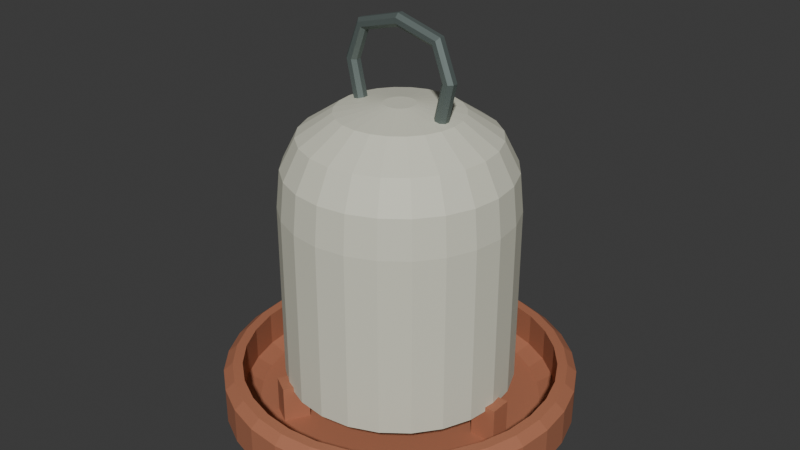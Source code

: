 # Source: source.blend  (saved by Blender 4.3.34; exported with 4.5.12 LTS)
import bpy
from mathutils import Matrix  # noqa: F401  (used for matrix-valued properties, if any)

bpy.ops.wm.read_factory_settings(use_empty=True)
scene = bpy.context.scene
scene.name = 'Scene'

# ---- collections
col_collection = bpy.data.collections.new('Collection'); scene.collection.children.link(col_collection)

# ---- materials (node trees are filled in below, after node groups)
mat_traymutedterracotta = bpy.data.materials.new('TrayMutedTerracotta')
mat_traymutedterracotta.diffuse_color = (0.43, 0.16, 0.085, 1.0)
mat_reservoirwarmivory = bpy.data.materials.new('ReservoirWarmIvory')
mat_reservoirwarmivory.diffuse_color = (0.72, 0.72, 0.59, 1.0)
mat_carryarchdarkmetal = bpy.data.materials.new('CarryArchDarkMetal')
mat_carryarchdarkmetal.diffuse_color = (0.16, 0.2, 0.19, 1.0)

# ---- material node trees
mat_traymutedterracotta.use_nodes = True; mat_traymutedterracotta.node_tree.nodes.clear()
_N = mat_traymutedterracotta.node_tree.nodes; _L = mat_traymutedterracotta.node_tree.links
n0 = _N.new('ShaderNodeBsdfPrincipled'); n0.name = 'Principled BSDF'; n0.location = (10, 300)
n0.inputs[0].default_value = (0.43, 0.16, 0.085, 1.0)
n0.inputs[2].default_value = 0.76
n1 = _N.new('ShaderNodeOutputMaterial'); n1.name = 'Material Output'; n1.location = (300, 300)
_L.new(n0.outputs[0], n1.inputs[0])
n1.is_active_output = True
mat_reservoirwarmivory.use_nodes = True; mat_reservoirwarmivory.node_tree.nodes.clear()
_N = mat_reservoirwarmivory.node_tree.nodes; _L = mat_reservoirwarmivory.node_tree.links
n0 = _N.new('ShaderNodeBsdfPrincipled'); n0.name = 'Principled BSDF'; n0.location = (10, 300)
n0.inputs[0].default_value = (0.72, 0.72, 0.59, 1.0)
n0.inputs[2].default_value = 0.61
n1 = _N.new('ShaderNodeOutputMaterial'); n1.name = 'Material Output'; n1.location = (300, 300)
_L.new(n0.outputs[0], n1.inputs[0])
n1.is_active_output = True
mat_carryarchdarkmetal.use_nodes = True; mat_carryarchdarkmetal.node_tree.nodes.clear()
_N = mat_carryarchdarkmetal.node_tree.nodes; _L = mat_carryarchdarkmetal.node_tree.links
n0 = _N.new('ShaderNodeBsdfPrincipled'); n0.name = 'Principled BSDF'; n0.location = (10, 300)
n0.inputs[0].default_value = (0.16, 0.2, 0.19, 1.0)
n0.inputs[1].default_value = 0.52
n0.inputs[2].default_value = 0.55
n1 = _N.new('ShaderNodeOutputMaterial'); n1.name = 'Material Output'; n1.location = (300, 300)
_L.new(n0.outputs[0], n1.inputs[0])
n1.is_active_output = True

# ---- world
world_world = bpy.data.worlds.new('World'); scene.world = world_world
world_world.use_nodes = True; world_world.node_tree.nodes.clear()
_N = world_world.node_tree.nodes; _L = world_world.node_tree.links
n0 = _N.new('ShaderNodeOutputWorld'); n0.name = 'World Output'; n0.location = (300, 300)
n1 = _N.new('ShaderNodeBackground'); n1.name = 'Background'; n1.location = (10, 300)
n1.inputs[0].default_value = (0.05088, 0.05088, 0.05088, 1.0)
_L.new(n1.outputs[0], n0.inputs[0])
n0.is_active_output = True
world_world.color = (0.05088, 0.05088, 0.05088)
world_world.sun_shadow_jitter_overblur = 0.0

# ---- meshes
me_wholegroundedopenshallowdrinkingtray = bpy.data.meshes.new('WholeGroundedOpenShallowDrinkingTray')
me_wholegroundedopenshallowdrinkingtray.from_pydata([(0.0, 0.0, 0.0), (0.215, 0.0, 0.0), (0.2109, 0.04194, 0.0), (0.1986, 0.08228, 0.0), (0.1788, 0.1194, 0.0), (0.152, 0.152, 0.0), (0.1194, 0.1788, 0.0), (0.08228, 0.1986, 0.0), (0.04194, 0.2109, 0.0), (0.0, 0.215, 0.0), (-0.04194, 0.2109, 0.0), (-0.08228, 0.1986, 0.0), (-0.1194, 0.1788, 0.0), (-0.152, 0.152, 0.0), (-0.1788, 0.1194, 0.0), (-0.1986, 0.08228, 0.0), (-0.2109, 0.04194, 0.0), (-0.215, 0.0, 0.0), (-0.2109, -0.04194, 0.0), (-0.1986, -0.08228, 0.0), (-0.1788, -0.1194, 0.0), (-0.152, -0.152, 0.0), (-0.1194, -0.1788, 0.0), (-0.08228, -0.1986, 0.0), (-0.04194, -0.2109, 0.0), (0.0, -0.215, 0.0), (0.04194, -0.2109, 0.0), (0.08228, -0.1986, 0.0), (0.1194, -0.1788, 0.0), (0.152, -0.152, 0.0), (0.1788, -0.1194, 0.0), (0.1986, -0.08228, 0.0), (0.2109, -0.04194, 0.0), (0.23, 0.0, 0.02), (0.2256, 0.04487, 0.02), (0.2125, 0.08802, 0.02), (0.1912, 0.1278, 0.02), (0.1626, 0.1626, 0.02), (0.1278, 0.1912, 0.02), (0.08802, 0.2125, 0.02), (0.04487, 0.2256, 0.02), (0.0, 0.23, 0.02), (-0.04487, 0.2256, 0.02), (-0.08802, 0.2125, 0.02), (-0.1278, 0.1912, 0.02), (-0.1626, 0.1626, 0.02), (-0.1912, 0.1278, 0.02), (-0.2125, 0.08802, 0.02), (-0.2256, 0.04487, 0.02), (-0.23, 0.0, 0.02), (-0.2256, -0.04487, 0.02), (-0.2125, -0.08802, 0.02), (-0.1912, -0.1278, 0.02), (-0.1626, -0.1626, 0.02), (-0.1278, -0.1912, 0.02), (-0.08802, -0.2125, 0.02), (-0.04487, -0.2256, 0.02), (0.0, -0.23, 0.02), (0.04487, -0.2256, 0.02), (0.08802, -0.2125, 0.02), (0.1278, -0.1912, 0.02), (0.1626, -0.1626, 0.02), (0.1912, -0.1278, 0.02), (0.2125, -0.08802, 0.02), (0.2256, -0.04487, 0.02), (0.23, 0.0, 0.068), (0.2256, 0.04487, 0.068), (0.2125, 0.08802, 0.068), (0.1912, 0.1278, 0.068), (0.1626, 0.1626, 0.068), (0.1278, 0.1912, 0.068), (0.08802, 0.2125, 0.068), (0.04487, 0.2256, 0.068), (0.0, 0.23, 0.068), (-0.04487, 0.2256, 0.068), (-0.08802, 0.2125, 0.068), (-0.1278, 0.1912, 0.068), (-0.1626, 0.1626, 0.068), (-0.1912, 0.1278, 0.068), (-0.2125, 0.08802, 0.068), (-0.2256, 0.04487, 0.068), (-0.23, 0.0, 0.068), (-0.2256, -0.04487, 0.068), (-0.2125, -0.08802, 0.068), (-0.1912, -0.1278, 0.068), (-0.1626, -0.1626, 0.068), (-0.1278, -0.1912, 0.068), (-0.08802, -0.2125, 0.068), (-0.04487, -0.2256, 0.068), (0.0, -0.23, 0.068), (0.04487, -0.2256, 0.068), (0.08802, -0.2125, 0.068), (0.1278, -0.1912, 0.068), (0.1626, -0.1626, 0.068), (0.1912, -0.1278, 0.068), (0.2125, -0.08802, 0.068), (0.2256, -0.04487, 0.068), (0.218, 0.0, 0.078), (0.2138, 0.04253, 0.078), (0.2014, 0.08342, 0.078), (0.1813, 0.1211, 0.078), (0.1541, 0.1541, 0.078), (0.1211, 0.1813, 0.078), (0.08342, 0.2014, 0.078), (0.04253, 0.2138, 0.078), (0.0, 0.218, 0.078), (-0.04253, 0.2138, 0.078), (-0.08342, 0.2014, 0.078), (-0.1211, 0.1813, 0.078), (-0.1541, 0.1541, 0.078), (-0.1813, 0.1211, 0.078), (-0.2014, 0.08342, 0.078), (-0.2138, 0.04253, 0.078), (-0.218, 0.0, 0.078), (-0.2138, -0.04253, 0.078), (-0.2014, -0.08342, 0.078), (-0.1813, -0.1211, 0.078), (-0.1541, -0.1541, 0.078), (-0.1211, -0.1813, 0.078), (-0.08342, -0.2014, 0.078), (-0.04253, -0.2138, 0.078), (0.0, -0.218, 0.078), (0.04253, -0.2138, 0.078), (0.08342, -0.2014, 0.078), (0.1211, -0.1813, 0.078), (0.1541, -0.1541, 0.078), (0.1813, -0.1211, 0.078), (0.2014, -0.08342, 0.078), (0.2138, -0.04253, 0.078), (0.205, 0.0, 0.078), (0.2011, 0.03999, 0.078), (0.1894, 0.07845, 0.078), (0.1705, 0.1139, 0.078), (0.145, 0.145, 0.078), (0.1139, 0.1705, 0.078), (0.07845, 0.1894, 0.078), (0.03999, 0.2011, 0.078), (0.0, 0.205, 0.078), (-0.03999, 0.2011, 0.078), (-0.07845, 0.1894, 0.078), (-0.1139, 0.1705, 0.078), (-0.145, 0.145, 0.078), (-0.1705, 0.1139, 0.078), (-0.1894, 0.07845, 0.078), (-0.2011, 0.03999, 0.078), (-0.205, 0.0, 0.078), (-0.2011, -0.03999, 0.078), (-0.1894, -0.07845, 0.078), (-0.1705, -0.1139, 0.078), (-0.145, -0.145, 0.078), (-0.1139, -0.1705, 0.078), (-0.07845, -0.1894, 0.078), (-0.03999, -0.2011, 0.078), (0.0, -0.205, 0.078), (0.03999, -0.2011, 0.078), (0.07845, -0.1894, 0.078), (0.1139, -0.1705, 0.078), (0.145, -0.145, 0.078), (0.1705, -0.1139, 0.078), (0.1894, -0.07845, 0.078), (0.2011, -0.03999, 0.078), (0.205, 0.0, 0.033), (0.2011, 0.03999, 0.033), (0.1894, 0.07845, 0.033), (0.1705, 0.1139, 0.033), (0.145, 0.145, 0.033), (0.1139, 0.1705, 0.033), (0.07845, 0.1894, 0.033), (0.03999, 0.2011, 0.033), (0.0, 0.205, 0.033), (-0.03999, 0.2011, 0.033), (-0.07845, 0.1894, 0.033), (-0.1139, 0.1705, 0.033), (-0.145, 0.145, 0.033), (-0.1705, 0.1139, 0.033), (-0.1894, 0.07845, 0.033), (-0.2011, 0.03999, 0.033), (-0.205, 0.0, 0.033), (-0.2011, -0.03999, 0.033), (-0.1894, -0.07845, 0.033), (-0.1705, -0.1139, 0.033), (-0.145, -0.145, 0.033), (-0.1139, -0.1705, 0.033), (-0.07845, -0.1894, 0.033), (-0.03999, -0.2011, 0.033), (0.0, -0.205, 0.033), (0.03999, -0.2011, 0.033), (0.07845, -0.1894, 0.033), (0.1139, -0.1705, 0.033), (0.145, -0.145, 0.033), (0.1705, -0.1139, 0.033), (0.1894, -0.07845, 0.033), (0.2011, -0.03999, 0.033), (0.185, 0.0, 0.023), (0.1814, 0.03609, 0.023), (0.1709, 0.0708, 0.023), (0.1538, 0.1028, 0.023), (0.1308, 0.1308, 0.023), (0.1028, 0.1538, 0.023), (0.0708, 0.1709, 0.023), (0.03609, 0.1814, 0.023), (0.0, 0.185, 0.023), (-0.03609, 0.1814, 0.023), (-0.0708, 0.1709, 0.023), (-0.1028, 0.1538, 0.023), (-0.1308, 0.1308, 0.023), (-0.1538, 0.1028, 0.023), (-0.1709, 0.0708, 0.023), (-0.1814, 0.03609, 0.023), (-0.185, 0.0, 0.023), (-0.1814, -0.03609, 0.023), (-0.1709, -0.0708, 0.023), (-0.1538, -0.1028, 0.023), (-0.1308, -0.1308, 0.023), (-0.1028, -0.1538, 0.023), (-0.0708, -0.1709, 0.023), (-0.03609, -0.1814, 0.023), (0.0, -0.185, 0.023), (0.03609, -0.1814, 0.023), (0.0708, -0.1709, 0.023), (0.1028, -0.1538, 0.023), (0.1308, -0.1308, 0.023), (0.1538, -0.1028, 0.023), (0.1709, -0.0708, 0.023), (0.1814, -0.03609, 0.023), (0.0, 0.0, 0.023)], [], [(0, 2, 1), (0, 3, 2), (0, 4, 3), (0, 5, 4), (0, 6, 5), (0, 7, 6), (0, 8, 7), (0, 9, 8), (0, 10, 9), (0, 11, 10), (0, 12, 11), (0, 13, 12), (0, 14, 13), (0, 15, 14), (0, 16, 15), (0, 17, 16), (0, 18, 17), (0, 19, 18), (0, 20, 19), (0, 21, 20), (0, 22, 21), (0, 23, 22), (0, 24, 23), (0, 25, 24), (0, 26, 25), (0, 27, 26), (0, 28, 27), (0, 29, 28), (0, 30, 29), (0, 31, 30), (0, 32, 31), (0, 1, 32), (1, 2, 34, 33), (2, 3, 35, 34), (3, 4, 36, 35), (4, 5, 37, 36), (5, 6, 38, 37), (6, 7, 39, 38), (7, 8, 40, 39), (8, 9, 41, 40), (9, 10, 42, 41), (10, 11, 43, 42), (11, 12, 44, 43), (12, 13, 45, 44), (13, 14, 46, 45), (14, 15, 47, 46), (15, 16, 48, 47), (16, 17, 49, 48), (17, 18, 50, 49), (18, 19, 51, 50), (19, 20, 52, 51), (20, 21, 53, 52), (21, 22, 54, 53), (22, 23, 55, 54), (23, 24, 56, 55), (24, 25, 57, 56), (25, 26, 58, 57), (26, 27, 59, 58), (27, 28, 60, 59), (28, 29, 61, 60), (29, 30, 62, 61), (30, 31, 63, 62), (31, 32, 64, 63), (32, 1, 33, 64), (33, 34, 66, 65), (34, 35, 67, 66), (35, 36, 68, 67), (36, 37, 69, 68), (37, 38, 70, 69), (38, 39, 71, 70), (39, 40, 72, 71), (40, 41, 73, 72), (41, 42, 74, 73), (42, 43, 75, 74), (43, 44, 76, 75), (44, 45, 77, 76), (45, 46, 78, 77), (46, 47, 79, 78), (47, 48, 80, 79), (48, 49, 81, 80), (49, 50, 82, 81), (50, 51, 83, 82), (51, 52, 84, 83), (52, 53, 85, 84), (53, 54, 86, 85), (54, 55, 87, 86), (55, 56, 88, 87), (56, 57, 89, 88), (57, 58, 90, 89), (58, 59, 91, 90), (59, 60, 92, 91), (60, 61, 93, 92), (61, 62, 94, 93), (62, 63, 95, 94), (63, 64, 96, 95), (64, 33, 65, 96), (65, 66, 98, 97), (66, 67, 99, 98), (67, 68, 100, 99), (68, 69, 101, 100), (69, 70, 102, 101), (70, 71, 103, 102), (71, 72, 104, 103), (72, 73, 105, 104), (73, 74, 106, 105), (74, 75, 107, 106), (75, 76, 108, 107), (76, 77, 109, 108), (77, 78, 110, 109), (78, 79, 111, 110), (79, 80, 112, 111), (80, 81, 113, 112), (81, 82, 114, 113), (82, 83, 115, 114), (83, 84, 116, 115), (84, 85, 117, 116), (85, 86, 118, 117), (86, 87, 119, 118), (87, 88, 120, 119), (88, 89, 121, 120), (89, 90, 122, 121), (90, 91, 123, 122), (91, 92, 124, 123), (92, 93, 125, 124), (93, 94, 126, 125), (94, 95, 127, 126), (95, 96, 128, 127), (96, 65, 97, 128), (97, 98, 130, 129), (98, 99, 131, 130), (99, 100, 132, 131), (100, 101, 133, 132), (101, 102, 134, 133), (102, 103, 135, 134), (103, 104, 136, 135), (104, 105, 137, 136), (105, 106, 138, 137), (106, 107, 139, 138), (107, 108, 140, 139), (108, 109, 141, 140), (109, 110, 142, 141), (110, 111, 143, 142), (111, 112, 144, 143), (112, 113, 145, 144), (113, 114, 146, 145), (114, 115, 147, 146), (115, 116, 148, 147), (116, 117, 149, 148), (117, 118, 150, 149), (118, 119, 151, 150), (119, 120, 152, 151), (120, 121, 153, 152), (121, 122, 154, 153), (122, 123, 155, 154), (123, 124, 156, 155), (124, 125, 157, 156), (125, 126, 158, 157), (126, 127, 159, 158), (127, 128, 160, 159), (128, 97, 129, 160), (129, 130, 162, 161), (130, 131, 163, 162), (131, 132, 164, 163), (132, 133, 165, 164), (133, 134, 166, 165), (134, 135, 167, 166), (135, 136, 168, 167), (136, 137, 169, 168), (137, 138, 170, 169), (138, 139, 171, 170), (139, 140, 172, 171), (140, 141, 173, 172), (141, 142, 174, 173), (142, 143, 175, 174), (143, 144, 176, 175), (144, 145, 177, 176), (145, 146, 178, 177), (146, 147, 179, 178), (147, 148, 180, 179), (148, 149, 181, 180), (149, 150, 182, 181), (150, 151, 183, 182), (151, 152, 184, 183), (152, 153, 185, 184), (153, 154, 186, 185), (154, 155, 187, 186), (155, 156, 188, 187), (156, 157, 189, 188), (157, 158, 190, 189), (158, 159, 191, 190), (159, 160, 192, 191), (160, 129, 161, 192), (161, 162, 194, 193), (162, 163, 195, 194), (163, 164, 196, 195), (164, 165, 197, 196), (165, 166, 198, 197), (166, 167, 199, 198), (167, 168, 200, 199), (168, 169, 201, 200), (169, 170, 202, 201), (170, 171, 203, 202), (171, 172, 204, 203), (172, 173, 205, 204), (173, 174, 206, 205), (174, 175, 207, 206), (175, 176, 208, 207), (176, 177, 209, 208), (177, 178, 210, 209), (178, 179, 211, 210), (179, 180, 212, 211), (180, 181, 213, 212), (181, 182, 214, 213), (182, 183, 215, 214), (183, 184, 216, 215), (184, 185, 217, 216), (185, 186, 218, 217), (186, 187, 219, 218), (187, 188, 220, 219), (188, 189, 221, 220), (189, 190, 222, 221), (190, 191, 223, 222), (191, 192, 224, 223), (192, 161, 193, 224), (193, 194, 225), (194, 195, 225), (195, 196, 225), (196, 197, 225), (197, 198, 225), (198, 199, 225), (199, 200, 225), (200, 201, 225), (201, 202, 225), (202, 203, 225), (203, 204, 225), (204, 205, 225), (205, 206, 225), (206, 207, 225), (207, 208, 225), (208, 209, 225), (209, 210, 225), (210, 211, 225), (211, 212, 225), (212, 213, 225), (213, 214, 225), (214, 215, 225), (215, 216, 225), (216, 217, 225), (217, 218, 225), (218, 219, 225), (219, 220, 225), (220, 221, 225), (221, 222, 225), (222, 223, 225), (223, 224, 225), (224, 193, 225)])
me_wholegroundedopenshallowdrinkingtray.materials.append(mat_traymutedterracotta)
me_wholegroundedopenshallowdrinkingtray.materials.append(mat_reservoirwarmivory)
me_wholegroundedopenshallowdrinkingtray.materials.append(mat_carryarchdarkmetal)
me_wholegroundedopenshallowdrinkingtray.update()
me_wholeclosedcrownopenbottombellreservoir = bpy.data.meshes.new('WholeClosedCrownOpenBottomBellReservoir')
me_wholeclosedcrownopenbottombellreservoir.from_pydata([(0.15, 0.0, 0.065), (0.1449, 0.03882, 0.065), (0.1299, 0.075, 0.065), (0.1061, 0.1061, 0.065), (0.075, 0.1299, 0.065), (0.03882, 0.1449, 0.065), (0.0, 0.15, 0.065), (-0.03882, 0.1449, 0.065), (-0.075, 0.1299, 0.065), (-0.1061, 0.1061, 0.065), (-0.1299, 0.075, 0.065), (-0.1449, 0.03882, 0.065), (-0.15, 0.0, 0.065), (-0.1449, -0.03882, 0.065), (-0.1299, -0.075, 0.065), (-0.1061, -0.1061, 0.065), (-0.075, -0.1299, 0.065), (-0.03882, -0.1449, 0.065), (0.0, -0.15, 0.065), (0.03882, -0.1449, 0.065), (0.075, -0.1299, 0.065), (0.1061, -0.1061, 0.065), (0.1299, -0.075, 0.065), (0.1449, -0.03882, 0.065), (0.15, 0.0, 0.3), (0.1449, 0.03882, 0.3), (0.1299, 0.075, 0.3), (0.1061, 0.1061, 0.3), (0.075, 0.1299, 0.3), (0.03882, 0.1449, 0.3), (0.0, 0.15, 0.3), (-0.03882, 0.1449, 0.3), (-0.075, 0.1299, 0.3), (-0.1061, 0.1061, 0.3), (-0.1299, 0.075, 0.3), (-0.1449, 0.03882, 0.3), (-0.15, 0.0, 0.3), (-0.1449, -0.03882, 0.3), (-0.1299, -0.075, 0.3), (-0.1061, -0.1061, 0.3), (-0.075, -0.1299, 0.3), (-0.03882, -0.1449, 0.3), (0.0, -0.15, 0.3), (0.03882, -0.1449, 0.3), (0.075, -0.1299, 0.3), (0.1061, -0.1061, 0.3), (0.1299, -0.075, 0.3), (0.1449, -0.03882, 0.3), (0.145, 0.0, 0.35), (0.1401, 0.03753, 0.35), (0.1256, 0.0725, 0.35), (0.1025, 0.1025, 0.35), (0.0725, 0.1256, 0.35), (0.03753, 0.1401, 0.35), (0.0, 0.145, 0.35), (-0.03753, 0.1401, 0.35), (-0.0725, 0.1256, 0.35), (-0.1025, 0.1025, 0.35), (-0.1256, 0.0725, 0.35), (-0.1401, 0.03753, 0.35), (-0.145, 0.0, 0.35), (-0.1401, -0.03753, 0.35), (-0.1256, -0.0725, 0.35), (-0.1025, -0.1025, 0.35), (-0.0725, -0.1256, 0.35), (-0.03753, -0.1401, 0.35), (0.0, -0.145, 0.35), (0.03753, -0.1401, 0.35), (0.0725, -0.1256, 0.35), (0.1025, -0.1025, 0.35), (0.1256, -0.0725, 0.35), (0.1401, -0.03753, 0.35), (0.125, 0.0, 0.39), (0.1207, 0.03235, 0.39), (0.1083, 0.0625, 0.39), (0.08839, 0.08839, 0.39), (0.0625, 0.1083, 0.39), (0.03235, 0.1207, 0.39), (0.0, 0.125, 0.39), (-0.03235, 0.1207, 0.39), (-0.0625, 0.1083, 0.39), (-0.08839, 0.08839, 0.39), (-0.1083, 0.0625, 0.39), (-0.1207, 0.03235, 0.39), (-0.125, 0.0, 0.39), (-0.1207, -0.03235, 0.39), (-0.1083, -0.0625, 0.39), (-0.08839, -0.08839, 0.39), (-0.0625, -0.1083, 0.39), (-0.03235, -0.1207, 0.39), (0.0, -0.125, 0.39), (0.03235, -0.1207, 0.39), (0.0625, -0.1083, 0.39), (0.08839, -0.08839, 0.39), (0.1083, -0.0625, 0.39), (0.1207, -0.03235, 0.39), (0.08, 0.0, 0.42), (0.07727, 0.02071, 0.42), (0.06928, 0.04, 0.42), (0.05657, 0.05657, 0.42), (0.04, 0.06928, 0.42), (0.02071, 0.07727, 0.42), (0.0, 0.08, 0.42), (-0.02071, 0.07727, 0.42), (-0.04, 0.06928, 0.42), (-0.05657, 0.05657, 0.42), (-0.06928, 0.04, 0.42), (-0.07727, 0.02071, 0.42), (-0.08, 0.0, 0.42), (-0.07727, -0.02071, 0.42), (-0.06928, -0.04, 0.42), (-0.05657, -0.05657, 0.42), (-0.04, -0.06928, 0.42), (-0.02071, -0.07727, 0.42), (0.0, -0.08, 0.42), (0.02071, -0.07727, 0.42), (0.04, -0.06928, 0.42), (0.05657, -0.05657, 0.42), (0.06928, -0.04, 0.42), (0.07727, -0.02071, 0.42), (0.02, 0.0, 0.43), (0.01932, 0.005176, 0.43), (0.01732, 0.01, 0.43), (0.01414, 0.01414, 0.43), (0.01, 0.01732, 0.43), (0.005176, 0.01932, 0.43), (0.0, 0.02, 0.43), (-0.005176, 0.01932, 0.43), (-0.01, 0.01732, 0.43), (-0.01414, 0.01414, 0.43), (-0.01732, 0.01, 0.43), (-0.01932, 0.005176, 0.43), (-0.02, 0.0, 0.43), (-0.01932, -0.005176, 0.43), (-0.01732, -0.01, 0.43), (-0.01414, -0.01414, 0.43), (-0.01, -0.01732, 0.43), (-0.005176, -0.01932, 0.43), (0.0, -0.02, 0.43), (0.005176, -0.01932, 0.43), (0.01, -0.01732, 0.43), (0.01414, -0.01414, 0.43), (0.01732, -0.01, 0.43), (0.01932, -0.005176, 0.43), (0.0, 0.0, 0.43), (0.0, 0.0, 0.418), (0.018, 0.0, 0.418), (0.01739, 0.004659, 0.418), (0.01559, 0.009, 0.418), (0.01273, 0.01273, 0.418), (0.009, 0.01559, 0.418), (0.004659, 0.01739, 0.418), (0.0, 0.018, 0.418), (-0.004659, 0.01739, 0.418), (-0.009, 0.01559, 0.418), (-0.01273, 0.01273, 0.418), (-0.01559, 0.009, 0.418), (-0.01739, 0.004659, 0.418), (-0.018, 0.0, 0.418), (-0.01739, -0.004659, 0.418), (-0.01559, -0.009, 0.418), (-0.01273, -0.01273, 0.418), (-0.009, -0.01559, 0.418), (-0.004659, -0.01739, 0.418), (0.0, -0.018, 0.418), (0.004659, -0.01739, 0.418), (0.009, -0.01559, 0.418), (0.01273, -0.01273, 0.418), (0.01559, -0.009, 0.418), (0.01739, -0.004659, 0.418), (0.075, 0.0, 0.407), (0.07244, 0.01941, 0.407), (0.06495, 0.0375, 0.407), (0.05303, 0.05303, 0.407), (0.0375, 0.06495, 0.407), (0.01941, 0.07244, 0.407), (0.0, 0.075, 0.407), (-0.01941, 0.07244, 0.407), (-0.0375, 0.06495, 0.407), (-0.05303, 0.05303, 0.407), (-0.06495, 0.0375, 0.407), (-0.07244, 0.01941, 0.407), (-0.075, 0.0, 0.407), (-0.07244, -0.01941, 0.407), (-0.06495, -0.0375, 0.407), (-0.05303, -0.05303, 0.407), (-0.0375, -0.06495, 0.407), (-0.01941, -0.07244, 0.407), (0.0, -0.075, 0.407), (0.01941, -0.07244, 0.407), (0.0375, -0.06495, 0.407), (0.05303, -0.05303, 0.407), (0.06495, -0.0375, 0.407), (0.07244, -0.01941, 0.407), (0.115, 0.0, 0.378), (0.1111, 0.02976, 0.378), (0.09959, 0.0575, 0.378), (0.08132, 0.08132, 0.378), (0.0575, 0.09959, 0.378), (0.02976, 0.1111, 0.378), (0.0, 0.115, 0.378), (-0.02976, 0.1111, 0.378), (-0.0575, 0.09959, 0.378), (-0.08132, 0.08132, 0.378), (-0.09959, 0.0575, 0.378), (-0.1111, 0.02976, 0.378), (-0.115, 0.0, 0.378), (-0.1111, -0.02976, 0.378), (-0.09959, -0.0575, 0.378), (-0.08132, -0.08132, 0.378), (-0.0575, -0.09959, 0.378), (-0.02976, -0.1111, 0.378), (0.0, -0.115, 0.378), (0.02976, -0.1111, 0.378), (0.0575, -0.09959, 0.378), (0.08132, -0.08132, 0.378), (0.09959, -0.0575, 0.378), (0.1111, -0.02976, 0.378), (0.132, 0.0, 0.34), (0.1275, 0.03416, 0.34), (0.1143, 0.066, 0.34), (0.09334, 0.09334, 0.34), (0.066, 0.1143, 0.34), (0.03416, 0.1275, 0.34), (0.0, 0.132, 0.34), (-0.03416, 0.1275, 0.34), (-0.066, 0.1143, 0.34), (-0.09334, 0.09334, 0.34), (-0.1143, 0.066, 0.34), (-0.1275, 0.03416, 0.34), (-0.132, 0.0, 0.34), (-0.1275, -0.03416, 0.34), (-0.1143, -0.066, 0.34), (-0.09334, -0.09334, 0.34), (-0.066, -0.1143, 0.34), (-0.03416, -0.1275, 0.34), (0.0, -0.132, 0.34), (0.03416, -0.1275, 0.34), (0.066, -0.1143, 0.34), (0.09334, -0.09334, 0.34), (0.1143, -0.066, 0.34), (0.1275, -0.03416, 0.34), (0.137, 0.0, 0.298), (0.1323, 0.03546, 0.298), (0.1186, 0.0685, 0.298), (0.09687, 0.09687, 0.298), (0.0685, 0.1186, 0.298), (0.03546, 0.1323, 0.298), (0.0, 0.137, 0.298), (-0.03546, 0.1323, 0.298), (-0.0685, 0.1186, 0.298), (-0.09687, 0.09687, 0.298), (-0.1186, 0.0685, 0.298), (-0.1323, 0.03546, 0.298), (-0.137, 0.0, 0.298), (-0.1323, -0.03546, 0.298), (-0.1186, -0.0685, 0.298), (-0.09687, -0.09687, 0.298), (-0.0685, -0.1186, 0.298), (-0.03546, -0.1323, 0.298), (0.0, -0.137, 0.298), (0.03546, -0.1323, 0.298), (0.0685, -0.1186, 0.298), (0.09687, -0.09687, 0.298), (0.1186, -0.0685, 0.298), (0.1323, -0.03546, 0.298), (0.137, 0.0, 0.065), (0.1323, 0.03546, 0.065), (0.1186, 0.0685, 0.065), (0.09687, 0.09687, 0.065), (0.0685, 0.1186, 0.065), (0.03546, 0.1323, 0.065), (0.0, 0.137, 0.065), (-0.03546, 0.1323, 0.065), (-0.0685, 0.1186, 0.065), (-0.09687, 0.09687, 0.065), (-0.1186, 0.0685, 0.065), (-0.1323, 0.03546, 0.065), (-0.137, 0.0, 0.065), (-0.1323, -0.03546, 0.065), (-0.1186, -0.0685, 0.065), (-0.09687, -0.09687, 0.065), (-0.0685, -0.1186, 0.065), (-0.03546, -0.1323, 0.065), (0.0, -0.137, 0.065), (0.03546, -0.1323, 0.065), (0.0685, -0.1186, 0.065), (0.09687, -0.09687, 0.065), (0.1186, -0.0685, 0.065), (0.1323, -0.03546, 0.065)], [], [(0, 1, 25, 24), (1, 2, 26, 25), (2, 3, 27, 26), (3, 4, 28, 27), (4, 5, 29, 28), (5, 6, 30, 29), (6, 7, 31, 30), (7, 8, 32, 31), (8, 9, 33, 32), (9, 10, 34, 33), (10, 11, 35, 34), (11, 12, 36, 35), (12, 13, 37, 36), (13, 14, 38, 37), (14, 15, 39, 38), (15, 16, 40, 39), (16, 17, 41, 40), (17, 18, 42, 41), (18, 19, 43, 42), (19, 20, 44, 43), (20, 21, 45, 44), (21, 22, 46, 45), (22, 23, 47, 46), (23, 0, 24, 47), (24, 25, 49, 48), (25, 26, 50, 49), (26, 27, 51, 50), (27, 28, 52, 51), (28, 29, 53, 52), (29, 30, 54, 53), (30, 31, 55, 54), (31, 32, 56, 55), (32, 33, 57, 56), (33, 34, 58, 57), (34, 35, 59, 58), (35, 36, 60, 59), (36, 37, 61, 60), (37, 38, 62, 61), (38, 39, 63, 62), (39, 40, 64, 63), (40, 41, 65, 64), (41, 42, 66, 65), (42, 43, 67, 66), (43, 44, 68, 67), (44, 45, 69, 68), (45, 46, 70, 69), (46, 47, 71, 70), (47, 24, 48, 71), (48, 49, 73, 72), (49, 50, 74, 73), (50, 51, 75, 74), (51, 52, 76, 75), (52, 53, 77, 76), (53, 54, 78, 77), (54, 55, 79, 78), (55, 56, 80, 79), (56, 57, 81, 80), (57, 58, 82, 81), (58, 59, 83, 82), (59, 60, 84, 83), (60, 61, 85, 84), (61, 62, 86, 85), (62, 63, 87, 86), (63, 64, 88, 87), (64, 65, 89, 88), (65, 66, 90, 89), (66, 67, 91, 90), (67, 68, 92, 91), (68, 69, 93, 92), (69, 70, 94, 93), (70, 71, 95, 94), (71, 48, 72, 95), (72, 73, 97, 96), (73, 74, 98, 97), (74, 75, 99, 98), (75, 76, 100, 99), (76, 77, 101, 100), (77, 78, 102, 101), (78, 79, 103, 102), (79, 80, 104, 103), (80, 81, 105, 104), (81, 82, 106, 105), (82, 83, 107, 106), (83, 84, 108, 107), (84, 85, 109, 108), (85, 86, 110, 109), (86, 87, 111, 110), (87, 88, 112, 111), (88, 89, 113, 112), (89, 90, 114, 113), (90, 91, 115, 114), (91, 92, 116, 115), (92, 93, 117, 116), (93, 94, 118, 117), (94, 95, 119, 118), (95, 72, 96, 119), (96, 97, 121, 120), (97, 98, 122, 121), (98, 99, 123, 122), (99, 100, 124, 123), (100, 101, 125, 124), (101, 102, 126, 125), (102, 103, 127, 126), (103, 104, 128, 127), (104, 105, 129, 128), (105, 106, 130, 129), (106, 107, 131, 130), (107, 108, 132, 131), (108, 109, 133, 132), (109, 110, 134, 133), (110, 111, 135, 134), (111, 112, 136, 135), (112, 113, 137, 136), (113, 114, 138, 137), (114, 115, 139, 138), (115, 116, 140, 139), (116, 117, 141, 140), (117, 118, 142, 141), (118, 119, 143, 142), (119, 96, 120, 143), (120, 121, 144), (121, 122, 144), (122, 123, 144), (123, 124, 144), (124, 125, 144), (125, 126, 144), (126, 127, 144), (127, 128, 144), (128, 129, 144), (129, 130, 144), (130, 131, 144), (131, 132, 144), (132, 133, 144), (133, 134, 144), (134, 135, 144), (135, 136, 144), (136, 137, 144), (137, 138, 144), (138, 139, 144), (139, 140, 144), (140, 141, 144), (141, 142, 144), (142, 143, 144), (143, 120, 144), (145, 147, 146), (145, 148, 147), (145, 149, 148), (145, 150, 149), (145, 151, 150), (145, 152, 151), (145, 153, 152), (145, 154, 153), (145, 155, 154), (145, 156, 155), (145, 157, 156), (145, 158, 157), (145, 159, 158), (145, 160, 159), (145, 161, 160), (145, 162, 161), (145, 163, 162), (145, 164, 163), (145, 165, 164), (145, 166, 165), (145, 167, 166), (145, 168, 167), (145, 169, 168), (145, 146, 169), (146, 147, 171, 170), (147, 148, 172, 171), (148, 149, 173, 172), (149, 150, 174, 173), (150, 151, 175, 174), (151, 152, 176, 175), (152, 153, 177, 176), (153, 154, 178, 177), (154, 155, 179, 178), (155, 156, 180, 179), (156, 157, 181, 180), (157, 158, 182, 181), (158, 159, 183, 182), (159, 160, 184, 183), (160, 161, 185, 184), (161, 162, 186, 185), (162, 163, 187, 186), (163, 164, 188, 187), (164, 165, 189, 188), (165, 166, 190, 189), (166, 167, 191, 190), (167, 168, 192, 191), (168, 169, 193, 192), (169, 146, 170, 193), (170, 171, 195, 194), (171, 172, 196, 195), (172, 173, 197, 196), (173, 174, 198, 197), (174, 175, 199, 198), (175, 176, 200, 199), (176, 177, 201, 200), (177, 178, 202, 201), (178, 179, 203, 202), (179, 180, 204, 203), (180, 181, 205, 204), (181, 182, 206, 205), (182, 183, 207, 206), (183, 184, 208, 207), (184, 185, 209, 208), (185, 186, 210, 209), (186, 187, 211, 210), (187, 188, 212, 211), (188, 189, 213, 212), (189, 190, 214, 213), (190, 191, 215, 214), (191, 192, 216, 215), (192, 193, 217, 216), (193, 170, 194, 217), (194, 195, 219, 218), (195, 196, 220, 219), (196, 197, 221, 220), (197, 198, 222, 221), (198, 199, 223, 222), (199, 200, 224, 223), (200, 201, 225, 224), (201, 202, 226, 225), (202, 203, 227, 226), (203, 204, 228, 227), (204, 205, 229, 228), (205, 206, 230, 229), (206, 207, 231, 230), (207, 208, 232, 231), (208, 209, 233, 232), (209, 210, 234, 233), (210, 211, 235, 234), (211, 212, 236, 235), (212, 213, 237, 236), (213, 214, 238, 237), (214, 215, 239, 238), (215, 216, 240, 239), (216, 217, 241, 240), (217, 194, 218, 241), (218, 219, 243, 242), (219, 220, 244, 243), (220, 221, 245, 244), (221, 222, 246, 245), (222, 223, 247, 246), (223, 224, 248, 247), (224, 225, 249, 248), (225, 226, 250, 249), (226, 227, 251, 250), (227, 228, 252, 251), (228, 229, 253, 252), (229, 230, 254, 253), (230, 231, 255, 254), (231, 232, 256, 255), (232, 233, 257, 256), (233, 234, 258, 257), (234, 235, 259, 258), (235, 236, 260, 259), (236, 237, 261, 260), (237, 238, 262, 261), (238, 239, 263, 262), (239, 240, 264, 263), (240, 241, 265, 264), (241, 218, 242, 265), (242, 243, 267, 266), (243, 244, 268, 267), (244, 245, 269, 268), (245, 246, 270, 269), (246, 247, 271, 270), (247, 248, 272, 271), (248, 249, 273, 272), (249, 250, 274, 273), (250, 251, 275, 274), (251, 252, 276, 275), (252, 253, 277, 276), (253, 254, 278, 277), (254, 255, 279, 278), (255, 256, 280, 279), (256, 257, 281, 280), (257, 258, 282, 281), (258, 259, 283, 282), (259, 260, 284, 283), (260, 261, 285, 284), (261, 262, 286, 285), (262, 263, 287, 286), (263, 264, 288, 287), (264, 265, 289, 288), (265, 242, 266, 289), (266, 267, 1, 0), (267, 268, 2, 1), (268, 269, 3, 2), (269, 270, 4, 3), (270, 271, 5, 4), (271, 272, 6, 5), (272, 273, 7, 6), (273, 274, 8, 7), (274, 275, 9, 8), (275, 276, 10, 9), (276, 277, 11, 10), (277, 278, 12, 11), (278, 279, 13, 12), (279, 280, 14, 13), (280, 281, 15, 14), (281, 282, 16, 15), (282, 283, 17, 16), (283, 284, 18, 17), (284, 285, 19, 18), (285, 286, 20, 19), (286, 287, 21, 20), (287, 288, 22, 21), (288, 289, 23, 22), (289, 266, 0, 23)])
me_wholeclosedcrownopenbottombellreservoir.polygons.foreach_set('material_index', [1, 1, 1, 1, 1, 1, 1, 1, 1, 1, 1, 1, 1, 1, 1, 1, 1, 1, 1, 1, 1, 1, 1, 1, 1, 1, 1, 1, 1, 1, 1, 1, 1, 1, 1, 1, 1, 1, 1, 1, 1, 1, 1, 1, 1, 1, 1, 1, 1, 1, 1, 1, 1, 1, 1, 1, 1, 1, 1, 1, 1, 1, 1, 1, 1, 1, 1, 1, 1, 1, 1, 1, 1, 1, 1, 1, 1, 1, 1, 1, 1, 1, 1, 1, 1, 1, 1, 1, 1, 1, 1, 1, 1, 1, 1, 1, 1, 1, 1, 1, 1, 1, 1, 1, 1, 1, 1, 1, 1, 1, 1, 1, 1, 1, 1, 1, 1, 1, 1, 1, 1, 1, 1, 1, 1, 1, 1, 1, 1, 1, 1, 1, 1, 1, 1, 1, 1, 1, 1, 1, 1, 1, 1, 1, 1, 1, 1, 1, 1, 1, 1, 1, 1, 1, 1, 1, 1, 1, 1, 1, 1, 1, 1, 1, 1, 1, 1, 1, 1, 1, 1, 1, 1, 1, 1, 1, 1, 1, 1, 1, 1, 1, 1, 1, 1, 1, 1, 1, 1, 1, 1, 1, 1, 1, 1, 1, 1, 1, 1, 1, 1, 1, 1, 1, 1, 1, 1, 1, 1, 1, 1, 1, 1, 1, 1, 1, 1, 1, 1, 1, 1, 1, 1, 1, 1, 1, 1, 1, 1, 1, 1, 1, 1, 1, 1, 1, 1, 1, 1, 1, 1, 1, 1, 1, 1, 1, 1, 1, 1, 1, 1, 1, 1, 1, 1, 1, 1, 1, 1, 1, 1, 1, 1, 1, 1, 1, 1, 1, 1, 1, 1, 1, 1, 1, 1, 1, 1, 1, 1, 1, 1, 1, 1, 1, 1, 1, 1, 1, 1, 1, 1, 1, 1, 1, 1, 1, 1, 1, 1, 1, 1, 1, 1, 1, 1, 1, 1, 1, 1, 1, 1, 1])
me_wholeclosedcrownopenbottombellreservoir.materials.append(mat_traymutedterracotta)
me_wholeclosedcrownopenbottombellreservoir.materials.append(mat_reservoirwarmivory)
me_wholeclosedcrownopenbottombellreservoir.materials.append(mat_carryarchdarkmetal)
me_wholeclosedcrownopenbottombellreservoir.update()
me_wholelowreservoirspacer_00 = bpy.data.meshes.new('WholeLowReservoirSpacer_00')
me_wholelowreservoirspacer_00.from_pydata([(0.128, -0.014, 0.019), (0.162, -0.014, 0.019), (0.162, 0.014, 0.019), (0.128, 0.014, 0.019), (0.128, -0.014, 0.071), (0.162, -0.014, 0.071), (0.162, 0.014, 0.071), (0.128, 0.014, 0.071)], [], [(3, 2, 1, 0), (4, 5, 6, 7), (0, 1, 5, 4), (1, 2, 6, 5), (2, 3, 7, 6), (3, 0, 4, 7)])
me_wholelowreservoirspacer_00.materials.append(mat_traymutedterracotta)
me_wholelowreservoirspacer_00.materials.append(mat_reservoirwarmivory)
me_wholelowreservoirspacer_00.materials.append(mat_carryarchdarkmetal)
me_wholelowreservoirspacer_00.update()
me_wholelowreservoirspacer_01 = bpy.data.meshes.new('WholeLowReservoirSpacer_01')
me_wholelowreservoirspacer_01.from_pydata([(-0.05188, 0.1179, 0.019), (-0.06888, 0.1473, 0.019), (-0.09312, 0.1333, 0.019), (-0.07612, 0.1039, 0.019), (-0.05188, 0.1179, 0.071), (-0.06888, 0.1473, 0.071), (-0.09312, 0.1333, 0.071), (-0.07612, 0.1039, 0.071)], [], [(3, 2, 1, 0), (4, 5, 6, 7), (0, 1, 5, 4), (1, 2, 6, 5), (2, 3, 7, 6), (3, 0, 4, 7)])
me_wholelowreservoirspacer_01.materials.append(mat_traymutedterracotta)
me_wholelowreservoirspacer_01.materials.append(mat_reservoirwarmivory)
me_wholelowreservoirspacer_01.materials.append(mat_carryarchdarkmetal)
me_wholelowreservoirspacer_01.update()
me_wholelowreservoirspacer_02 = bpy.data.meshes.new('WholeLowReservoirSpacer_02')
me_wholelowreservoirspacer_02.from_pydata([(-0.07612, -0.1039, 0.019), (-0.09312, -0.1333, 0.019), (-0.06888, -0.1473, 0.019), (-0.05188, -0.1179, 0.019), (-0.07612, -0.1039, 0.071), (-0.09312, -0.1333, 0.071), (-0.06888, -0.1473, 0.071), (-0.05188, -0.1179, 0.071)], [], [(3, 2, 1, 0), (4, 5, 6, 7), (0, 1, 5, 4), (1, 2, 6, 5), (2, 3, 7, 6), (3, 0, 4, 7)])
me_wholelowreservoirspacer_02.materials.append(mat_traymutedterracotta)
me_wholelowreservoirspacer_02.materials.append(mat_reservoirwarmivory)
me_wholelowreservoirspacer_02.materials.append(mat_carryarchdarkmetal)
me_wholelowreservoirspacer_02.update()
me_wholeopencrowncarryarch = bpy.data.meshes.new('WholeOpenCrownCarryArch')
me_wholeopencrowncarryarch.from_pydata([(-0.06336, 0.008315, 0.4153), (-0.06812, 0.003444, 0.4142), (-0.06812, -0.003444, 0.4142), (-0.06336, -0.008315, 0.4153), (-0.05664, -0.008315, 0.4167), (-0.05188, -0.003444, 0.4178), (-0.05188, 0.003444, 0.4178), (-0.05664, 0.008315, 0.4167), (-0.07544, 0.008315, 0.4702), (-0.0803, 0.003444, 0.4704), (-0.0803, -0.003444, 0.4704), (-0.07544, -0.008315, 0.4702), (-0.06856, -0.008315, 0.4698), (-0.0637, -0.003444, 0.4696), (-0.0637, 0.003444, 0.4696), (-0.06856, 0.008315, 0.4698), (-0.0572, 0.008315, 0.5176), (-0.06032, 0.003444, 0.5214), (-0.06032, -0.003444, 0.5214), (-0.0572, -0.008315, 0.5176), (-0.0528, -0.008315, 0.5124), (-0.04968, -0.003444, 0.5086), (-0.04968, 0.003444, 0.5086), (-0.0528, 0.008315, 0.5124), (0.0, 0.008315, 0.5334), (0.0, 0.003444, 0.5383), (0.0, -0.003444, 0.5383), (0.0, -0.008315, 0.5334), (0.0, -0.008315, 0.5266), (0.0, -0.003444, 0.5217), (0.0, 0.003444, 0.5217), (0.0, 0.008315, 0.5266), (0.0572, 0.008315, 0.5176), (0.06032, 0.003444, 0.5214), (0.06032, -0.003444, 0.5214), (0.0572, -0.008315, 0.5176), (0.0528, -0.008315, 0.5124), (0.04968, -0.003444, 0.5086), (0.04968, 0.003444, 0.5086), (0.0528, 0.008315, 0.5124), (0.07544, 0.008315, 0.4702), (0.0803, 0.003444, 0.4704), (0.0803, -0.003444, 0.4704), (0.07544, -0.008315, 0.4702), (0.06856, -0.008315, 0.4698), (0.0637, -0.003444, 0.4696), (0.0637, 0.003444, 0.4696), (0.06856, 0.008315, 0.4698), (0.06336, 0.008315, 0.4153), (0.06812, 0.003444, 0.4142), (0.06812, -0.003444, 0.4142), (0.06336, -0.008315, 0.4153), (0.05664, -0.008315, 0.4167), (0.05188, -0.003444, 0.4178), (0.05188, 0.003444, 0.4178), (0.05664, 0.008315, 0.4167)], [], [(7, 6, 5, 4, 3, 2, 1, 0), (48, 49, 50, 51, 52, 53, 54, 55), (0, 1, 9, 8), (1, 2, 10, 9), (2, 3, 11, 10), (3, 4, 12, 11), (4, 5, 13, 12), (5, 6, 14, 13), (6, 7, 15, 14), (7, 0, 8, 15), (8, 9, 17, 16), (9, 10, 18, 17), (10, 11, 19, 18), (11, 12, 20, 19), (12, 13, 21, 20), (13, 14, 22, 21), (14, 15, 23, 22), (15, 8, 16, 23), (16, 17, 25, 24), (17, 18, 26, 25), (18, 19, 27, 26), (19, 20, 28, 27), (20, 21, 29, 28), (21, 22, 30, 29), (22, 23, 31, 30), (23, 16, 24, 31), (24, 25, 33, 32), (25, 26, 34, 33), (26, 27, 35, 34), (27, 28, 36, 35), (28, 29, 37, 36), (29, 30, 38, 37), (30, 31, 39, 38), (31, 24, 32, 39), (32, 33, 41, 40), (33, 34, 42, 41), (34, 35, 43, 42), (35, 36, 44, 43), (36, 37, 45, 44), (37, 38, 46, 45), (38, 39, 47, 46), (39, 32, 40, 47), (40, 41, 49, 48), (41, 42, 50, 49), (42, 43, 51, 50), (43, 44, 52, 51), (44, 45, 53, 52), (45, 46, 54, 53), (46, 47, 55, 54), (47, 40, 48, 55)])
me_wholeopencrowncarryarch.polygons.foreach_set('material_index', [2, 2, 2, 2, 2, 2, 2, 2, 2, 2, 2, 2, 2, 2, 2, 2, 2, 2, 2, 2, 2, 2, 2, 2, 2, 2, 2, 2, 2, 2, 2, 2, 2, 2, 2, 2, 2, 2, 2, 2, 2, 2, 2, 2, 2, 2, 2, 2, 2, 2])
me_wholeopencrowncarryarch.materials.append(mat_traymutedterracotta)
me_wholeopencrowncarryarch.materials.append(mat_reservoirwarmivory)
me_wholeopencrowncarryarch.materials.append(mat_carryarchdarkmetal)
me_wholeopencrowncarryarch.update()

# ---- objects
ob_onefixedbellreservoirpoultrydrinker = bpy.data.objects.new('OneFixedBellReservoirPoultryDrinker', None)
ob_wholegroundedopenshallowdrinkingtray = bpy.data.objects.new('WholeGroundedOpenShallowDrinkingTray', me_wholegroundedopenshallowdrinkingtray)
ob_wholeclosedcrownopenbottombellreservoir = bpy.data.objects.new('WholeClosedCrownOpenBottomBellReservoir', me_wholeclosedcrownopenbottombellreservoir)
ob_wholelowreservoirspacer_00 = bpy.data.objects.new('WholeLowReservoirSpacer_00', me_wholelowreservoirspacer_00)
ob_wholelowreservoirspacer_01 = bpy.data.objects.new('WholeLowReservoirSpacer_01', me_wholelowreservoirspacer_01)
ob_wholelowreservoirspacer_02 = bpy.data.objects.new('WholeLowReservoirSpacer_02', me_wholelowreservoirspacer_02)
ob_wholeopencrowncarryarch = bpy.data.objects.new('WholeOpenCrownCarryArch', me_wholeopencrowncarryarch)

# ---- transforms, parenting, visibility, modifiers, constraints
ob_onefixedbellreservoirpoultrydrinker.location = (0.0, 0.0, 0.0)
ob_wholegroundedopenshallowdrinkingtray.parent = ob_onefixedbellreservoirpoultrydrinker
ob_wholegroundedopenshallowdrinkingtray.location = (0.0, 0.0, 0.0)
ob_wholeclosedcrownopenbottombellreservoir.parent = ob_onefixedbellreservoirpoultrydrinker
ob_wholeclosedcrownopenbottombellreservoir.location = (0.0, 0.0, 0.0)
ob_wholelowreservoirspacer_00.parent = ob_onefixedbellreservoirpoultrydrinker
ob_wholelowreservoirspacer_00.location = (0.0, 0.0, 0.0)
ob_wholelowreservoirspacer_01.parent = ob_onefixedbellreservoirpoultrydrinker
ob_wholelowreservoirspacer_01.location = (0.0, 0.0, 0.0)
ob_wholelowreservoirspacer_02.parent = ob_onefixedbellreservoirpoultrydrinker
ob_wholelowreservoirspacer_02.location = (0.0, 0.0, 0.0)
ob_wholeopencrowncarryarch.parent = ob_onefixedbellreservoirpoultrydrinker
ob_wholeopencrowncarryarch.location = (0.0, 0.0, 0.0)

# ---- collection membership
scene.collection.objects.link(ob_onefixedbellreservoirpoultrydrinker)
scene.collection.objects.link(ob_wholegroundedopenshallowdrinkingtray)
scene.collection.objects.link(ob_wholeclosedcrownopenbottombellreservoir)
scene.collection.objects.link(ob_wholelowreservoirspacer_00)
scene.collection.objects.link(ob_wholelowreservoirspacer_01)
scene.collection.objects.link(ob_wholelowreservoirspacer_02)
scene.collection.objects.link(ob_wholeopencrowncarryarch)

# ---- scene / render settings (as saved in the file)
scene.frame_start = 1; scene.frame_end = 250; scene.frame_set(1)
scene.render.engine = 'CYCLES'
scene.render.use_compositing = False
scene.cycles.use_denoising = False
scene.cycles.samples = 128
scene.cycles.use_adaptive_sampling = False
scene.cycles.seed = 17
bpy.context.view_layer.update()

# ---- added for rendering (the .blend has no active camera and no usable light): camera, sun
cam_auto = bpy.data.cameras.new('AutoCamera')
cam_auto.lens = 50.0
cam_auto.sensor_width = 36.0
cam_auto.clip_end = 1000.0
ob_auto_camera = bpy.data.objects.new('AutoCamera', cam_auto)
scene.collection.objects.link(ob_auto_camera)
ob_auto_camera.location = (0.781244, -0.937493, 0.894153)
ob_auto_camera.rotation_euler = (1.09748, -7.21219e-08, 0.694738)
scene.camera = ob_auto_camera
light_auto_sun = bpy.data.lights.new('AutoSun', 'SUN')
light_auto_sun.energy = 3.0
light_auto_sun.angle = 0.0523599
ob_auto_sun = bpy.data.objects.new('AutoSun', light_auto_sun)
scene.collection.objects.link(ob_auto_sun)
ob_auto_sun.rotation_euler = (0.872665, 0.174533, 0.523599)
bpy.context.view_layer.update()

